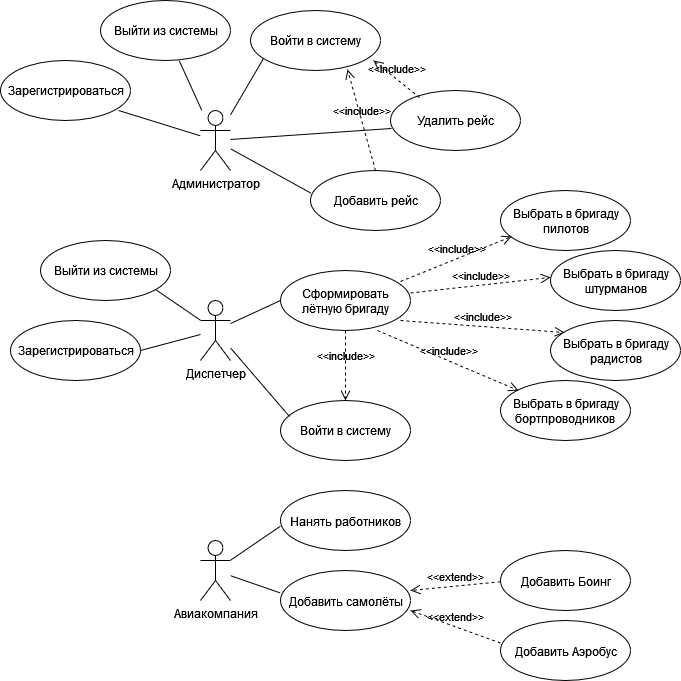

The diagram above was exported from draw.io. Its source (the exported page's mxGraphModel, read from the mxfile embedded in the PNG):
<mxGraphModel dx="2547" dy="1886" grid="1" gridSize="10" guides="1" tooltips="1" connect="1" arrows="1" fold="1" page="1" pageScale="1" pageWidth="827" pageHeight="1169" math="0" shadow="0">
  <root>
    <mxCell id="0" />
    <mxCell id="1" parent="0" />
    <mxCell id="1A8BRFuIwM4oEH_L02WT-7" value="" style="shape=ellipse;container=1;horizontal=1;horizontalStack=0;resizeParent=1;resizeParentMax=0;resizeLast=0;html=1;dashed=0;collapsible=0;" parent="1" vertex="1">
      <mxGeometry x="180" y="20" width="130" height="60" as="geometry" />
    </mxCell>
    <mxCell id="1A8BRFuIwM4oEH_L02WT-8" value="Удалить рейс" style="html=1;strokeColor=none;fillColor=none;align=center;verticalAlign=middle;rotatable=0;" parent="1A8BRFuIwM4oEH_L02WT-7" vertex="1">
      <mxGeometry y="22.5" width="130" height="15" as="geometry" />
    </mxCell>
    <mxCell id="1A8BRFuIwM4oEH_L02WT-1" value="Администратор" style="shape=umlActor;verticalLabelPosition=bottom;verticalAlign=top;html=1;" parent="1" vertex="1">
      <mxGeometry x="-10" y="40" width="30" height="60" as="geometry" />
    </mxCell>
    <mxCell id="1A8BRFuIwM4oEH_L02WT-2" value="" style="shape=ellipse;container=1;horizontal=1;horizontalStack=0;resizeParent=1;resizeParentMax=0;resizeLast=0;html=1;dashed=0;collapsible=0;" parent="1" vertex="1">
      <mxGeometry x="100" y="100" width="130" height="60" as="geometry" />
    </mxCell>
    <mxCell id="1A8BRFuIwM4oEH_L02WT-3" value="Добавить рейс" style="html=1;strokeColor=none;fillColor=none;align=center;verticalAlign=middle;rotatable=0;" parent="1A8BRFuIwM4oEH_L02WT-2" vertex="1">
      <mxGeometry y="22.5" width="130" height="15" as="geometry" />
    </mxCell>
    <mxCell id="1A8BRFuIwM4oEH_L02WT-19" value="" style="shape=ellipse;container=1;horizontal=1;horizontalStack=0;resizeParent=1;resizeParentMax=0;resizeLast=0;html=1;dashed=0;collapsible=0;" parent="1" vertex="1">
      <mxGeometry x="70" y="200" width="130" height="60" as="geometry" />
    </mxCell>
    <mxCell id="1A8BRFuIwM4oEH_L02WT-20" value="&lt;div&gt;Сформировать&lt;/div&gt;&lt;div&gt;лётную бригаду&lt;/div&gt;" style="html=1;strokeColor=none;fillColor=none;align=center;verticalAlign=middle;rotatable=0;" parent="1A8BRFuIwM4oEH_L02WT-19" vertex="1">
      <mxGeometry y="22.5" width="130" height="17.5" as="geometry" />
    </mxCell>
    <mxCell id="1A8BRFuIwM4oEH_L02WT-22" value="Диспетчер" style="shape=umlActor;verticalLabelPosition=bottom;verticalAlign=top;html=1;" parent="1" vertex="1">
      <mxGeometry x="-10" y="230" width="30" height="60" as="geometry" />
    </mxCell>
    <mxCell id="1A8BRFuIwM4oEH_L02WT-28" value="" style="shape=ellipse;container=1;horizontal=1;horizontalStack=0;resizeParent=1;resizeParentMax=0;resizeLast=0;html=1;dashed=0;collapsible=0;" parent="1" vertex="1">
      <mxGeometry x="70" y="420" width="130" height="60" as="geometry" />
    </mxCell>
    <mxCell id="1A8BRFuIwM4oEH_L02WT-29" value="Нанять работников" style="html=1;strokeColor=none;fillColor=none;align=center;verticalAlign=middle;rotatable=0;" parent="1A8BRFuIwM4oEH_L02WT-28" vertex="1">
      <mxGeometry y="22.5" width="130" height="17.5" as="geometry" />
    </mxCell>
    <mxCell id="1A8BRFuIwM4oEH_L02WT-30" value="Авиакомпания" style="shape=umlActor;verticalLabelPosition=bottom;verticalAlign=top;html=1;" parent="1" vertex="1">
      <mxGeometry x="-10" y="470" width="30" height="60" as="geometry" />
    </mxCell>
    <mxCell id="1A8BRFuIwM4oEH_L02WT-33" value="" style="shape=ellipse;container=1;horizontal=1;horizontalStack=0;resizeParent=1;resizeParentMax=0;resizeLast=0;html=1;dashed=0;collapsible=0;" parent="1" vertex="1">
      <mxGeometry x="70" y="500" width="130" height="60" as="geometry" />
    </mxCell>
    <mxCell id="1A8BRFuIwM4oEH_L02WT-34" value="Добавить самолёты" style="html=1;strokeColor=none;fillColor=none;align=center;verticalAlign=middle;rotatable=0;" parent="1A8BRFuIwM4oEH_L02WT-33" vertex="1">
      <mxGeometry y="22.5" width="130" height="17.5" as="geometry" />
    </mxCell>
    <mxCell id="1A8BRFuIwM4oEH_L02WT-35" value="" style="shape=ellipse;container=1;horizontal=1;horizontalStack=0;resizeParent=1;resizeParentMax=0;resizeLast=0;html=1;dashed=0;collapsible=0;" parent="1" vertex="1">
      <mxGeometry x="290" y="120" width="130" height="60" as="geometry" />
    </mxCell>
    <mxCell id="1A8BRFuIwM4oEH_L02WT-36" value="&lt;div&gt;Выбрать в бригаду &lt;br&gt;&lt;/div&gt;&lt;div&gt;пилотов&lt;/div&gt;" style="html=1;strokeColor=none;fillColor=none;align=center;verticalAlign=middle;rotatable=0;" parent="1A8BRFuIwM4oEH_L02WT-35" vertex="1">
      <mxGeometry y="22.5" width="130" height="17.5" as="geometry" />
    </mxCell>
    <mxCell id="1A8BRFuIwM4oEH_L02WT-37" value="" style="shape=ellipse;container=1;horizontal=1;horizontalStack=0;resizeParent=1;resizeParentMax=0;resizeLast=0;html=1;dashed=0;collapsible=0;" parent="1" vertex="1">
      <mxGeometry x="340" y="180" width="130" height="60" as="geometry" />
    </mxCell>
    <mxCell id="1A8BRFuIwM4oEH_L02WT-38" value="&lt;div&gt;Выбрать в бригаду &lt;br&gt;&lt;/div&gt;&lt;div&gt;штурманов&lt;/div&gt;" style="html=1;strokeColor=none;fillColor=none;align=center;verticalAlign=middle;rotatable=0;" parent="1A8BRFuIwM4oEH_L02WT-37" vertex="1">
      <mxGeometry y="22.5" width="130" height="17.5" as="geometry" />
    </mxCell>
    <mxCell id="1A8BRFuIwM4oEH_L02WT-39" value="" style="shape=ellipse;container=1;horizontal=1;horizontalStack=0;resizeParent=1;resizeParentMax=0;resizeLast=0;html=1;dashed=0;collapsible=0;" parent="1" vertex="1">
      <mxGeometry x="340" y="250" width="130" height="60" as="geometry" />
    </mxCell>
    <mxCell id="1A8BRFuIwM4oEH_L02WT-40" value="&lt;div&gt;Выбрать в бригаду &lt;br&gt;&lt;/div&gt;&lt;div&gt;радистов&lt;/div&gt;" style="html=1;strokeColor=none;fillColor=none;align=center;verticalAlign=middle;rotatable=0;" parent="1A8BRFuIwM4oEH_L02WT-39" vertex="1">
      <mxGeometry y="22.5" width="130" height="17.5" as="geometry" />
    </mxCell>
    <mxCell id="1A8BRFuIwM4oEH_L02WT-41" value="" style="shape=ellipse;container=1;horizontal=1;horizontalStack=0;resizeParent=1;resizeParentMax=0;resizeLast=0;html=1;dashed=0;collapsible=0;" parent="1" vertex="1">
      <mxGeometry x="290" y="310" width="130" height="60" as="geometry" />
    </mxCell>
    <mxCell id="1A8BRFuIwM4oEH_L02WT-42" value="&lt;div&gt;Выбрать в бригаду &lt;br&gt;&lt;/div&gt;&lt;div&gt;бортпроводников&lt;br&gt;&lt;/div&gt;" style="html=1;strokeColor=none;fillColor=none;align=center;verticalAlign=middle;rotatable=0;" parent="1A8BRFuIwM4oEH_L02WT-41" vertex="1">
      <mxGeometry y="22.5" width="130" height="17.5" as="geometry" />
    </mxCell>
    <mxCell id="1A8BRFuIwM4oEH_L02WT-43" value="&amp;lt;&amp;lt;include&amp;gt;&amp;gt;" style="endArrow=open;startArrow=none;endFill=0;startFill=0;endSize=8;html=1;verticalAlign=bottom;dashed=1;labelBackgroundColor=none;rounded=0;shadow=0;exitX=0.923;exitY=0.183;exitDx=0;exitDy=0;exitPerimeter=0;entryX=0.085;entryY=0.767;entryDx=0;entryDy=0;entryPerimeter=0;" parent="1" source="1A8BRFuIwM4oEH_L02WT-19" target="1A8BRFuIwM4oEH_L02WT-35" edge="1">
      <mxGeometry width="160" relative="1" as="geometry">
        <mxPoint x="220" y="280" as="sourcePoint" />
        <mxPoint x="380" y="280" as="targetPoint" />
      </mxGeometry>
    </mxCell>
    <mxCell id="1A8BRFuIwM4oEH_L02WT-44" value="&amp;lt;&amp;lt;include&amp;gt;&amp;gt;" style="endArrow=open;startArrow=none;endFill=0;startFill=0;endSize=8;html=1;verticalAlign=bottom;dashed=1;labelBackgroundColor=none;rounded=0;shadow=0;exitX=1;exitY=0;exitDx=0;exitDy=0;entryX=0;entryY=0.25;entryDx=0;entryDy=0;" parent="1" source="1A8BRFuIwM4oEH_L02WT-20" target="1A8BRFuIwM4oEH_L02WT-38" edge="1">
      <mxGeometry width="160" relative="1" as="geometry">
        <mxPoint x="249.99" y="220.98000000000002" as="sourcePoint" />
        <mxPoint x="330" y="180" as="targetPoint" />
      </mxGeometry>
    </mxCell>
    <mxCell id="1A8BRFuIwM4oEH_L02WT-45" value="&amp;lt;&amp;lt;include&amp;gt;&amp;gt;" style="endArrow=open;startArrow=none;endFill=0;startFill=0;endSize=8;html=1;verticalAlign=bottom;dashed=1;labelBackgroundColor=none;rounded=0;shadow=0;exitX=0.923;exitY=0.833;exitDx=0;exitDy=0;exitPerimeter=0;entryX=0.108;entryY=0.2;entryDx=0;entryDy=0;entryPerimeter=0;" parent="1" source="1A8BRFuIwM4oEH_L02WT-19" target="1A8BRFuIwM4oEH_L02WT-39" edge="1">
      <mxGeometry width="160" relative="1" as="geometry">
        <mxPoint x="259.99" y="230.98000000000002" as="sourcePoint" />
        <mxPoint x="340" y="190" as="targetPoint" />
      </mxGeometry>
    </mxCell>
    <mxCell id="1A8BRFuIwM4oEH_L02WT-46" value="&amp;lt;&amp;lt;include&amp;gt;&amp;gt;" style="endArrow=open;startArrow=none;endFill=0;startFill=0;endSize=8;html=1;verticalAlign=bottom;dashed=1;labelBackgroundColor=none;rounded=0;shadow=0;exitX=0.746;exitY=1;exitDx=0;exitDy=0;exitPerimeter=0;entryX=0.138;entryY=0.167;entryDx=0;entryDy=0;entryPerimeter=0;" parent="1" source="1A8BRFuIwM4oEH_L02WT-19" target="1A8BRFuIwM4oEH_L02WT-41" edge="1">
      <mxGeometry width="160" relative="1" as="geometry">
        <mxPoint x="269.99" y="240.98000000000002" as="sourcePoint" />
        <mxPoint x="350" y="200" as="targetPoint" />
      </mxGeometry>
    </mxCell>
    <mxCell id="1A8BRFuIwM4oEH_L02WT-49" value="" style="endArrow=none;html=1;rounded=0;shadow=0;entryX=0.008;entryY=0.633;entryDx=0;entryDy=0;entryPerimeter=0;" parent="1" source="1A8BRFuIwM4oEH_L02WT-1" target="1A8BRFuIwM4oEH_L02WT-7" edge="1">
      <mxGeometry width="50" height="50" relative="1" as="geometry">
        <mxPoint x="100" y="300" as="sourcePoint" />
        <mxPoint x="150" y="250" as="targetPoint" />
      </mxGeometry>
    </mxCell>
    <mxCell id="1A8BRFuIwM4oEH_L02WT-50" value="" style="endArrow=none;html=1;rounded=0;shadow=0;entryX=0.006;entryY=0.38;entryDx=0;entryDy=0;entryPerimeter=0;" parent="1" source="1A8BRFuIwM4oEH_L02WT-1" target="1A8BRFuIwM4oEH_L02WT-2" edge="1">
      <mxGeometry width="50" height="50" relative="1" as="geometry">
        <mxPoint x="100" y="300" as="sourcePoint" />
        <mxPoint x="150" y="250" as="targetPoint" />
      </mxGeometry>
    </mxCell>
    <mxCell id="1A8BRFuIwM4oEH_L02WT-51" value="" style="endArrow=none;html=1;rounded=0;shadow=0;" parent="1" source="1A8BRFuIwM4oEH_L02WT-22" edge="1">
      <mxGeometry width="50" height="50" relative="1" as="geometry">
        <mxPoint x="30" y="320" as="sourcePoint" />
        <mxPoint x="70" y="230" as="targetPoint" />
      </mxGeometry>
    </mxCell>
    <mxCell id="1A8BRFuIwM4oEH_L02WT-52" value="" style="endArrow=none;html=1;rounded=0;shadow=0;entryX=0;entryY=0.75;entryDx=0;entryDy=0;" parent="1" source="1A8BRFuIwM4oEH_L02WT-30" target="1A8BRFuIwM4oEH_L02WT-29" edge="1">
      <mxGeometry width="50" height="50" relative="1" as="geometry">
        <mxPoint x="60" y="500" as="sourcePoint" />
        <mxPoint x="110" y="450" as="targetPoint" />
      </mxGeometry>
    </mxCell>
    <mxCell id="1A8BRFuIwM4oEH_L02WT-53" value="" style="endArrow=none;html=1;rounded=0;shadow=0;entryX=0;entryY=0;entryDx=0;entryDy=0;" parent="1" source="1A8BRFuIwM4oEH_L02WT-30" target="1A8BRFuIwM4oEH_L02WT-34" edge="1">
      <mxGeometry width="50" height="50" relative="1" as="geometry">
        <mxPoint x="20" y="505.1923076923076" as="sourcePoint" />
        <mxPoint x="120" y="530" as="targetPoint" />
      </mxGeometry>
    </mxCell>
    <mxCell id="1A8BRFuIwM4oEH_L02WT-54" value="" style="shape=ellipse;container=1;horizontal=1;horizontalStack=0;resizeParent=1;resizeParentMax=0;resizeLast=0;html=1;dashed=0;collapsible=0;" parent="1" vertex="1">
      <mxGeometry x="290" y="480" width="130" height="60" as="geometry" />
    </mxCell>
    <mxCell id="1A8BRFuIwM4oEH_L02WT-55" value="Добавить Боинг" style="html=1;strokeColor=none;fillColor=none;align=center;verticalAlign=middle;rotatable=0;" parent="1A8BRFuIwM4oEH_L02WT-54" vertex="1">
      <mxGeometry y="22.5" width="130" height="17.5" as="geometry" />
    </mxCell>
    <mxCell id="1A8BRFuIwM4oEH_L02WT-58" value="" style="shape=ellipse;container=1;horizontal=1;horizontalStack=0;resizeParent=1;resizeParentMax=0;resizeLast=0;html=1;dashed=0;collapsible=0;" parent="1" vertex="1">
      <mxGeometry x="290" y="550" width="130" height="60" as="geometry" />
    </mxCell>
    <mxCell id="1A8BRFuIwM4oEH_L02WT-59" value="&lt;div&gt;Добавить Аэробус&lt;/div&gt;" style="html=1;strokeColor=none;fillColor=none;align=center;verticalAlign=middle;rotatable=0;" parent="1A8BRFuIwM4oEH_L02WT-58" vertex="1">
      <mxGeometry y="22.5" width="130" height="17.5" as="geometry" />
    </mxCell>
    <mxCell id="1A8BRFuIwM4oEH_L02WT-60" value="&amp;lt;&amp;lt;extend&amp;gt;&amp;gt;" style="endArrow=open;startArrow=none;endFill=0;startFill=0;endSize=8;html=1;verticalAlign=bottom;dashed=1;labelBackgroundColor=none;rounded=0;shadow=0;exitX=0;exitY=0.5;exitDx=0;exitDy=0;entryX=1;entryY=0.333;entryDx=0;entryDy=0;entryPerimeter=0;" parent="1" source="1A8BRFuIwM4oEH_L02WT-55" target="1A8BRFuIwM4oEH_L02WT-33" edge="1">
      <mxGeometry width="160" relative="1" as="geometry">
        <mxPoint x="230" y="490" as="sourcePoint" />
        <mxPoint x="390" y="490" as="targetPoint" />
      </mxGeometry>
    </mxCell>
    <mxCell id="1A8BRFuIwM4oEH_L02WT-61" value="&amp;lt;&amp;lt;extend&amp;gt;&amp;gt;" style="endArrow=open;startArrow=none;endFill=0;startFill=0;endSize=8;html=1;verticalAlign=bottom;dashed=1;labelBackgroundColor=none;rounded=0;shadow=0;exitX=0;exitY=0;exitDx=0;exitDy=0;entryX=1;entryY=1;entryDx=0;entryDy=0;" parent="1" source="1A8BRFuIwM4oEH_L02WT-59" target="1A8BRFuIwM4oEH_L02WT-34" edge="1">
      <mxGeometry width="160" relative="1" as="geometry">
        <mxPoint x="359" y="561.25" as="sourcePoint" />
        <mxPoint x="250" y="555.625" as="targetPoint" />
      </mxGeometry>
    </mxCell>
    <mxCell id="_gglImAvna9F-_kfZ2Rr-1" value="" style="shape=ellipse;container=1;horizontal=1;horizontalStack=0;resizeParent=1;resizeParentMax=0;resizeLast=0;html=1;dashed=0;collapsible=0;" parent="1" vertex="1">
      <mxGeometry x="40" y="-60" width="130" height="60" as="geometry" />
    </mxCell>
    <mxCell id="_gglImAvna9F-_kfZ2Rr-2" value="Войти в систему" style="html=1;strokeColor=none;fillColor=none;align=center;verticalAlign=middle;rotatable=0;" parent="_gglImAvna9F-_kfZ2Rr-1" vertex="1">
      <mxGeometry y="22.5" width="130" height="15" as="geometry" />
    </mxCell>
    <mxCell id="_gglImAvna9F-_kfZ2Rr-3" value="" style="endArrow=none;html=1;rounded=0;shadow=0;entryX=0.1;entryY=0.8;entryDx=0;entryDy=0;entryPerimeter=0;" parent="1" source="1A8BRFuIwM4oEH_L02WT-1" target="_gglImAvna9F-_kfZ2Rr-1" edge="1">
      <mxGeometry width="50" height="50" relative="1" as="geometry">
        <mxPoint x="30" y="102.72713506965465" as="sourcePoint" />
        <mxPoint x="81.03999999999996" y="77.98000000000002" as="targetPoint" />
      </mxGeometry>
    </mxCell>
    <mxCell id="_gglImAvna9F-_kfZ2Rr-5" value="" style="shape=ellipse;container=1;horizontal=1;horizontalStack=0;resizeParent=1;resizeParentMax=0;resizeLast=0;html=1;dashed=0;collapsible=0;" parent="1" vertex="1">
      <mxGeometry x="70" y="330" width="130" height="60" as="geometry" />
    </mxCell>
    <mxCell id="_gglImAvna9F-_kfZ2Rr-6" value="Войти в систему" style="html=1;strokeColor=none;fillColor=none;align=center;verticalAlign=middle;rotatable=0;" parent="_gglImAvna9F-_kfZ2Rr-5" vertex="1">
      <mxGeometry y="22.5" width="130" height="15" as="geometry" />
    </mxCell>
    <mxCell id="_gglImAvna9F-_kfZ2Rr-7" value="" style="endArrow=none;html=1;rounded=0;shadow=0;entryX=0.069;entryY=0.267;entryDx=0;entryDy=0;entryPerimeter=0;" parent="1" source="1A8BRFuIwM4oEH_L02WT-22" target="_gglImAvna9F-_kfZ2Rr-5" edge="1">
      <mxGeometry width="50" height="50" relative="1" as="geometry">
        <mxPoint x="30" y="68.0769230769231" as="sourcePoint" />
        <mxPoint x="50" y="340" as="targetPoint" />
      </mxGeometry>
    </mxCell>
    <mxCell id="_gglImAvna9F-_kfZ2Rr-8" value="&amp;lt;&amp;lt;include&amp;gt;&amp;gt;" style="endArrow=open;startArrow=none;endFill=0;startFill=0;endSize=8;html=1;verticalAlign=bottom;dashed=1;labelBackgroundColor=none;rounded=0;shadow=0;exitX=0.5;exitY=0;exitDx=0;exitDy=0;entryX=0.746;entryY=0.983;entryDx=0;entryDy=0;entryPerimeter=0;" parent="1" source="1A8BRFuIwM4oEH_L02WT-2" target="_gglImAvna9F-_kfZ2Rr-1" edge="1">
      <mxGeometry width="160" relative="1" as="geometry">
        <mxPoint x="189.47" y="-0.03999999999999204" as="sourcePoint" />
        <mxPoint x="300.53" y="-45.00000000000003" as="targetPoint" />
      </mxGeometry>
    </mxCell>
    <mxCell id="_gglImAvna9F-_kfZ2Rr-9" value="&amp;lt;&amp;lt;include&amp;gt;&amp;gt;" style="endArrow=open;startArrow=none;endFill=0;startFill=0;endSize=8;html=1;verticalAlign=bottom;dashed=1;labelBackgroundColor=none;rounded=0;shadow=0;exitX=0.223;exitY=0.117;exitDx=0;exitDy=0;entryX=0.946;entryY=0.833;entryDx=0;entryDy=0;entryPerimeter=0;exitPerimeter=0;" parent="1" source="1A8BRFuIwM4oEH_L02WT-7" target="_gglImAvna9F-_kfZ2Rr-1" edge="1">
      <mxGeometry width="160" relative="1" as="geometry">
        <mxPoint x="175" y="110" as="sourcePoint" />
        <mxPoint x="146.98000000000002" y="8.980000000000018" as="targetPoint" />
      </mxGeometry>
    </mxCell>
    <mxCell id="_gglImAvna9F-_kfZ2Rr-10" value="&amp;lt;&amp;lt;include&amp;gt;&amp;gt;" style="endArrow=open;startArrow=none;endFill=0;startFill=0;endSize=8;html=1;verticalAlign=bottom;dashed=1;labelBackgroundColor=none;rounded=0;shadow=0;" parent="1" source="1A8BRFuIwM4oEH_L02WT-19" target="_gglImAvna9F-_kfZ2Rr-5" edge="1">
      <mxGeometry width="160" relative="1" as="geometry">
        <mxPoint x="176.98000000000002" y="270" as="sourcePoint" />
        <mxPoint x="317.94000000000005" y="330.02" as="targetPoint" />
      </mxGeometry>
    </mxCell>
    <mxCell id="9O15QQrL5003V15YhYjd-1" value="" style="shape=ellipse;container=1;horizontal=1;horizontalStack=0;resizeParent=1;resizeParentMax=0;resizeLast=0;html=1;dashed=0;collapsible=0;" vertex="1" parent="1">
      <mxGeometry x="-110" y="-70" width="130" height="60" as="geometry" />
    </mxCell>
    <mxCell id="9O15QQrL5003V15YhYjd-2" value="Выйти из системы" style="html=1;strokeColor=none;fillColor=none;align=center;verticalAlign=middle;rotatable=0;" vertex="1" parent="9O15QQrL5003V15YhYjd-1">
      <mxGeometry y="22.5" width="130" height="15" as="geometry" />
    </mxCell>
    <mxCell id="9O15QQrL5003V15YhYjd-3" value="" style="shape=ellipse;container=1;horizontal=1;horizontalStack=0;resizeParent=1;resizeParentMax=0;resizeLast=0;html=1;dashed=0;collapsible=0;" vertex="1" parent="1">
      <mxGeometry x="-210" y="-10" width="130" height="60" as="geometry" />
    </mxCell>
    <mxCell id="9O15QQrL5003V15YhYjd-4" value="Зарегистрироваться" style="html=1;strokeColor=none;fillColor=none;align=center;verticalAlign=middle;rotatable=0;" vertex="1" parent="9O15QQrL5003V15YhYjd-3">
      <mxGeometry y="22.5" width="130" height="15" as="geometry" />
    </mxCell>
    <mxCell id="9O15QQrL5003V15YhYjd-5" value="" style="endArrow=none;html=1;rounded=0;shadow=0;" edge="1" parent="1" source="1A8BRFuIwM4oEH_L02WT-1" target="9O15QQrL5003V15YhYjd-1">
      <mxGeometry width="50" height="50" relative="1" as="geometry">
        <mxPoint x="30" y="54.375" as="sourcePoint" />
        <mxPoint x="63" y="-2" as="targetPoint" />
      </mxGeometry>
    </mxCell>
    <mxCell id="9O15QQrL5003V15YhYjd-6" value="" style="endArrow=none;html=1;rounded=0;shadow=0;entryX=0.908;entryY=0.833;entryDx=0;entryDy=0;entryPerimeter=0;" edge="1" parent="1" source="1A8BRFuIwM4oEH_L02WT-1" target="9O15QQrL5003V15YhYjd-3">
      <mxGeometry width="50" height="50" relative="1" as="geometry">
        <mxPoint x="1.3636363636364877" y="50" as="sourcePoint" />
        <mxPoint x="-21.363636363636488" as="targetPoint" />
      </mxGeometry>
    </mxCell>
    <mxCell id="9O15QQrL5003V15YhYjd-8" value="" style="shape=ellipse;container=1;horizontal=1;horizontalStack=0;resizeParent=1;resizeParentMax=0;resizeLast=0;html=1;dashed=0;collapsible=0;" vertex="1" parent="1">
      <mxGeometry x="-170" y="170" width="130" height="60" as="geometry" />
    </mxCell>
    <mxCell id="9O15QQrL5003V15YhYjd-9" value="Выйти из системы" style="html=1;strokeColor=none;fillColor=none;align=center;verticalAlign=middle;rotatable=0;" vertex="1" parent="9O15QQrL5003V15YhYjd-8">
      <mxGeometry y="22.5" width="130" height="15" as="geometry" />
    </mxCell>
    <mxCell id="9O15QQrL5003V15YhYjd-10" value="" style="shape=ellipse;container=1;horizontal=1;horizontalStack=0;resizeParent=1;resizeParentMax=0;resizeLast=0;html=1;dashed=0;collapsible=0;" vertex="1" parent="1">
      <mxGeometry x="-200" y="250" width="130" height="60" as="geometry" />
    </mxCell>
    <mxCell id="9O15QQrL5003V15YhYjd-11" value="Зарегистрироваться" style="html=1;strokeColor=none;fillColor=none;align=center;verticalAlign=middle;rotatable=0;" vertex="1" parent="9O15QQrL5003V15YhYjd-10">
      <mxGeometry y="22.5" width="130" height="15" as="geometry" />
    </mxCell>
    <mxCell id="9O15QQrL5003V15YhYjd-12" value="" style="endArrow=none;html=1;rounded=0;shadow=0;entryX=0.885;entryY=0.817;entryDx=0;entryDy=0;entryPerimeter=0;" edge="1" parent="1" target="9O15QQrL5003V15YhYjd-8" source="1A8BRFuIwM4oEH_L02WT-22">
      <mxGeometry width="50" height="50" relative="1" as="geometry">
        <mxPoint x="-8.636363636363512" y="234.64" as="sourcePoint" />
        <mxPoint x="63" y="192.64" as="targetPoint" />
      </mxGeometry>
    </mxCell>
    <mxCell id="9O15QQrL5003V15YhYjd-13" value="" style="endArrow=none;html=1;rounded=0;shadow=0;entryX=1;entryY=0.5;entryDx=0;entryDy=0;entryPerimeter=0;" edge="1" parent="1" target="9O15QQrL5003V15YhYjd-11" source="1A8BRFuIwM4oEH_L02WT-22">
      <mxGeometry width="50" height="50" relative="1" as="geometry">
        <mxPoint x="-10" y="259.9958168316831" as="sourcePoint" />
        <mxPoint x="-10" y="220" as="targetPoint" />
      </mxGeometry>
    </mxCell>
  </root>
</mxGraphModel>